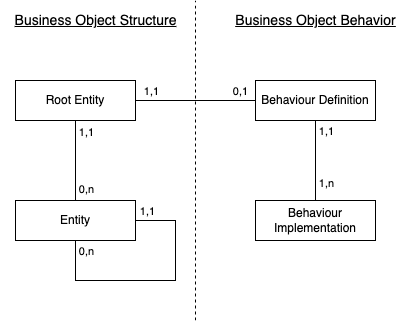

The diagram above was exported from draw.io. Its source (the exported page's mxGraphModel, read from the mxfile embedded in the PNG):
<mxGraphModel dx="1219" dy="1194" grid="1" gridSize="10" guides="1" tooltips="1" connect="1" arrows="1" fold="1" page="1" pageScale="1" pageWidth="827" pageHeight="1169" math="0" shadow="0">
  <root>
    <mxCell id="0" />
    <mxCell id="1" parent="0" />
    <mxCell id="2" style="edgeStyle=orthogonalEdgeStyle;rounded=0;orthogonalLoop=1;jettySize=auto;html=1;exitX=1;exitY=0.5;exitDx=0;exitDy=0;entryX=0;entryY=0.5;entryDx=0;entryDy=0;endArrow=none;endFill=0;" edge="1" source="5" target="16" parent="1">
      <mxGeometry relative="1" as="geometry" />
    </mxCell>
    <mxCell id="3" value="1,1" style="edgeLabel;html=1;align=center;verticalAlign=middle;resizable=0;points=[];" vertex="1" connectable="0" parent="2">
      <mxGeometry x="-0.75" y="-2" relative="1" as="geometry">
        <mxPoint y="-12" as="offset" />
      </mxGeometry>
    </mxCell>
    <mxCell id="4" value="0,1" style="edgeLabel;html=1;align=center;verticalAlign=middle;resizable=0;points=[];" vertex="1" connectable="0" parent="2">
      <mxGeometry x="0.7333" y="1" relative="1" as="geometry">
        <mxPoint y="-9" as="offset" />
      </mxGeometry>
    </mxCell>
    <mxCell id="5" value="Root Entity" style="whiteSpace=wrap;html=1;align=center;" vertex="1" parent="1">
      <mxGeometry x="160" y="160" width="120" height="40" as="geometry" />
    </mxCell>
    <mxCell id="6" style="edgeStyle=orthogonalEdgeStyle;rounded=0;orthogonalLoop=1;jettySize=auto;html=1;entryX=0.5;entryY=1;entryDx=0;entryDy=0;endArrow=none;endFill=0;" edge="1" source="9" target="5" parent="1">
      <mxGeometry relative="1" as="geometry" />
    </mxCell>
    <mxCell id="7" value="1,1" style="edgeLabel;html=1;align=center;verticalAlign=middle;resizable=0;points=[];" vertex="1" connectable="0" parent="6">
      <mxGeometry x="0.725" relative="1" as="geometry">
        <mxPoint x="10" as="offset" />
      </mxGeometry>
    </mxCell>
    <mxCell id="8" value="0,n" style="edgeLabel;html=1;align=center;verticalAlign=middle;resizable=0;points=[];" vertex="1" connectable="0" parent="6">
      <mxGeometry x="-0.7" y="2" relative="1" as="geometry">
        <mxPoint x="12" as="offset" />
      </mxGeometry>
    </mxCell>
    <mxCell id="9" value="Entity" style="whiteSpace=wrap;html=1;align=center;" vertex="1" parent="1">
      <mxGeometry x="160" y="280" width="120" height="40" as="geometry" />
    </mxCell>
    <mxCell id="10" style="edgeStyle=orthogonalEdgeStyle;rounded=0;orthogonalLoop=1;jettySize=auto;html=1;entryX=0.5;entryY=1;entryDx=0;entryDy=0;endArrow=none;endFill=0;" edge="1" source="9" target="9" parent="1">
      <mxGeometry relative="1" as="geometry">
        <Array as="points">
          <mxPoint x="320" y="300" />
          <mxPoint x="320" y="360" />
          <mxPoint x="220" y="360" />
        </Array>
      </mxGeometry>
    </mxCell>
    <mxCell id="11" value="1,1" style="edgeLabel;html=1;align=center;verticalAlign=middle;resizable=0;points=[];" vertex="1" connectable="0" parent="10">
      <mxGeometry x="-0.9083" y="2" relative="1" as="geometry">
        <mxPoint y="-8" as="offset" />
      </mxGeometry>
    </mxCell>
    <mxCell id="12" value="0,n" style="edgeLabel;html=1;align=center;verticalAlign=middle;resizable=0;points=[];" vertex="1" connectable="0" parent="10">
      <mxGeometry x="0.8833" y="1" relative="1" as="geometry">
        <mxPoint x="11" y="-4" as="offset" />
      </mxGeometry>
    </mxCell>
    <mxCell id="13" style="edgeStyle=orthogonalEdgeStyle;rounded=0;orthogonalLoop=1;jettySize=auto;html=1;exitX=0.5;exitY=1;exitDx=0;exitDy=0;entryX=0.5;entryY=0;entryDx=0;entryDy=0;endArrow=none;endFill=0;" edge="1" source="16" target="17" parent="1">
      <mxGeometry relative="1" as="geometry">
        <Array as="points">
          <mxPoint x="460" y="250" />
          <mxPoint x="460" y="250" />
        </Array>
      </mxGeometry>
    </mxCell>
    <mxCell id="14" value="1,1" style="edgeLabel;html=1;align=center;verticalAlign=middle;resizable=0;points=[];" vertex="1" connectable="0" parent="13">
      <mxGeometry x="-0.8" relative="1" as="geometry">
        <mxPoint x="10" y="2" as="offset" />
      </mxGeometry>
    </mxCell>
    <mxCell id="15" value="1,n" style="edgeLabel;html=1;align=center;verticalAlign=middle;resizable=0;points=[];" vertex="1" connectable="0" parent="13">
      <mxGeometry x="0.8167" y="-1" relative="1" as="geometry">
        <mxPoint x="11" y="-11" as="offset" />
      </mxGeometry>
    </mxCell>
    <mxCell id="16" value="Behaviour Definition" style="whiteSpace=wrap;html=1;align=center;" vertex="1" parent="1">
      <mxGeometry x="400" y="160" width="120" height="40" as="geometry" />
    </mxCell>
    <mxCell id="17" value="Behaviour Implementation" style="whiteSpace=wrap;html=1;align=center;" vertex="1" parent="1">
      <mxGeometry x="400" y="280" width="120" height="40" as="geometry" />
    </mxCell>
    <mxCell id="18" value="" style="endArrow=none;dashed=1;html=1;rounded=0;" edge="1" parent="1">
      <mxGeometry width="50" height="50" relative="1" as="geometry">
        <mxPoint x="340" y="400" as="sourcePoint" />
        <mxPoint x="340" y="80" as="targetPoint" />
      </mxGeometry>
    </mxCell>
    <mxCell id="19" value="&lt;font style=&quot;font-size: 14px;&quot;&gt;&lt;u&gt;Business Object Structure&lt;/u&gt;&lt;/font&gt;" style="text;html=1;align=center;verticalAlign=middle;resizable=0;points=[];autosize=1;strokeColor=none;fillColor=none;" vertex="1" parent="1">
      <mxGeometry x="145" y="85" width="190" height="30" as="geometry" />
    </mxCell>
    <mxCell id="20" value="&lt;font style=&quot;font-size: 14px;&quot;&gt;&lt;u&gt;Business Object Behavior&lt;/u&gt;&lt;/font&gt;" style="text;html=1;align=center;verticalAlign=middle;resizable=0;points=[];autosize=1;strokeColor=none;fillColor=none;" vertex="1" parent="1">
      <mxGeometry x="370" y="85" width="180" height="30" as="geometry" />
    </mxCell>
  </root>
</mxGraphModel>